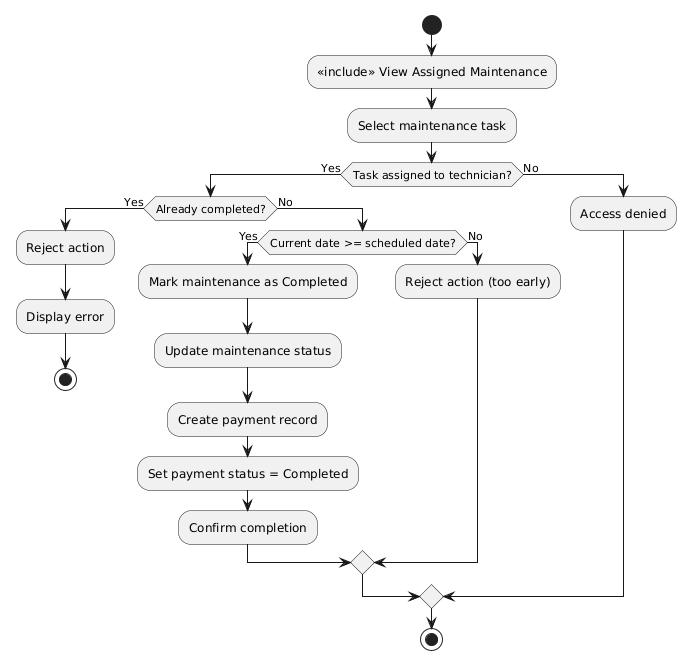

The diagram above was rendered by PlantUML. Its source (embedded in the PNG):
@startuml
start

:<<include>> View Assigned Maintenance;

:Select maintenance task;

if (Task assigned to technician?) then (Yes)

  if (Already completed?) then (Yes)
    :Reject action;
    :Display error;
    stop
  else (No)

    if (Current date >= scheduled date?) then (Yes)

      :Mark maintenance as Completed;
      :Update maintenance status;

      :Create payment record;
      :Set payment status = Completed;

      :Confirm completion;

    else (No)
      :Reject action (too early);
    endif

  endif

else (No)
  :Access denied;
endif

stop
@enduml